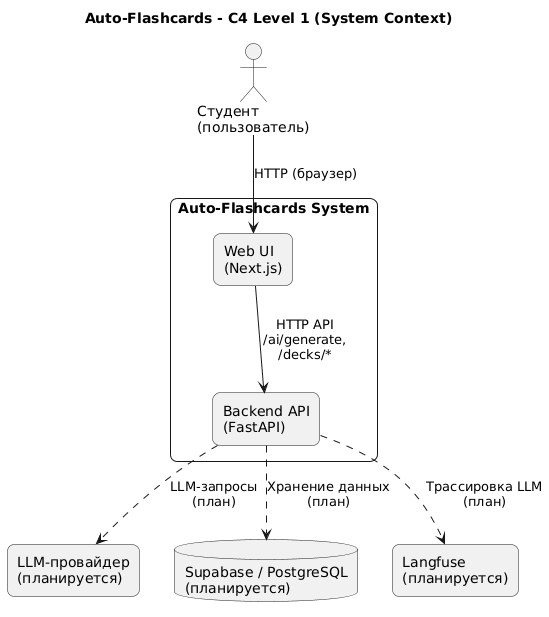

The diagram above was rendered by PlantUML. Its source (embedded in the PNG):
@startuml
title Auto-Flashcards - C4 Level 1 (System Context)

skinparam shadowing false
skinparam rectangle {
  RoundCorner 15
}

actor "Студент\n(пользователь)" as User

rectangle "Auto-Flashcards System" as System {
  rectangle "Web UI\n(Next.js)" as WebUI
  rectangle "Backend API\n(FastAPI)" as Backend
}

rectangle "LLM-провайдер\n(планируется)" as LLM
database "Supabase / PostgreSQL\n(планируется)" as DB
rectangle "Langfuse\n(планируется)" as LF

User --> WebUI : HTTP (браузер)
WebUI --> Backend : HTTP API\n/ai/generate,\n/decks/*
Backend ..> LLM : LLM-запросы\n(план)
Backend ..> DB : Хранение данных\n(план)
Backend ..> LF : Трассировка LLM\n(план)
@enduml